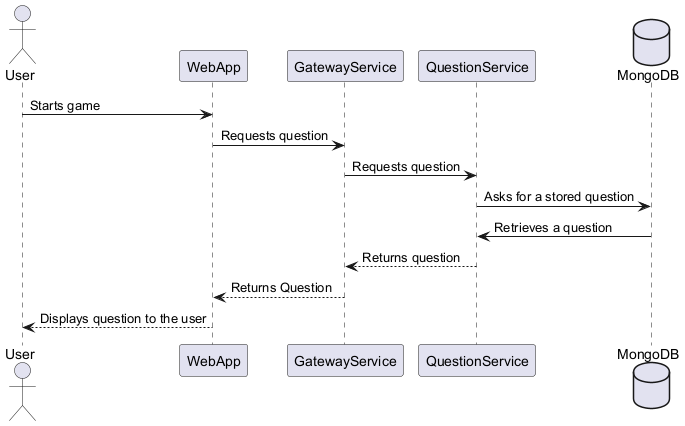

The diagram above was rendered by PlantUML. Its source (embedded in the PNG):
@startuml

actor User
participant WebApp
participant GatewayService
participant QuestionService
database MongoDB

User -> WebApp: Starts game
WebApp -> GatewayService: Requests question
GatewayService -> QuestionService: Requests question
QuestionService -> MongoDB: Asks for a stored question
QuestionService <- MongoDB: Retrieves a question
QuestionService --> GatewayService: Returns question
GatewayService --> WebApp: Returns Question
WebApp --> User: Displays question to the user

@enduml